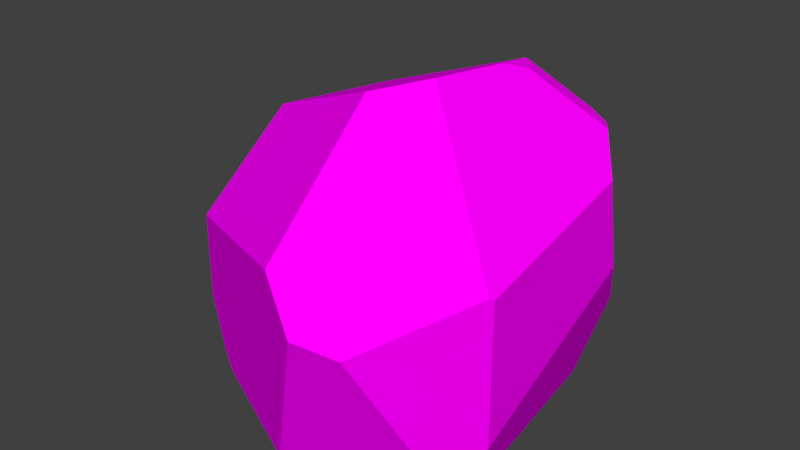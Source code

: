 # Source: Stone.blend  (saved by Blender 2.79.0; exported with 4.5.12 LTS)
import bpy
from mathutils import Matrix  # noqa: F401  (used for matrix-valued properties, if any)

bpy.ops.wm.read_factory_settings(use_empty=True)
scene = bpy.context.scene
scene.name = 'Scene'

# ---- collections
col_collection_1 = bpy.data.collections.new('Collection 1'); scene.collection.children.link(col_collection_1)

# ---- images (referenced by path relative to the original .blend; pixels are not part of the script)
import os
ASSET_DIR = os.environ.get("B2B_ASSET_DIR", "")  # directory of the original .blend (textures are referenced by path, not embedded)
HERE = os.path.dirname(os.path.abspath(__file__))  # packed textures are extracted next to this script under _unpacked/

def load_image(name, relpath, width, height, colorspace="sRGB"):
    """Load a texture the original file referenced (path relative to the .blend, or extracted next to this script)."""
    p = next((c for c in (os.path.join(HERE, relpath), os.path.join(ASSET_DIR, relpath)) if relpath and os.path.exists(c)), "")
    if p:
        img = bpy.data.images.load(p, check_existing=True)
        img.name = name
    else:  # same state as the original file: an image datablock whose file is absent (Cycles renders it pink)
        img = bpy.data.images.new(name, width, height)
        img.source = "FILE"
        img.filepath = "//" + (relpath or name)
    img.colorspace_settings.name = colorspace
    return img
img_lowpoly_tex_png_001 = load_image('LowPoly_tex.png.001', 'LowPoly_tex.png', 1024, 1024, 'sRGB')

# ---- materials (node trees are filled in below, after node groups)
mat_stone = bpy.data.materials.new('Stone')
mat_stone.alpha_threshold = 0.0
mat_stone.roughness = 0.5

# ---- material node trees
mat_stone.use_nodes = True; mat_stone.node_tree.nodes.clear()
_N = mat_stone.node_tree.nodes; _L = mat_stone.node_tree.links
n0 = _N.new('ShaderNodeTexImage'); n0.name = 'Image Texture'; n0.location = (20, 400)
n0.width = 140
n0.image = img_lowpoly_tex_png_001
n1 = _N.new('ShaderNodeBsdfDiffuse'); n1.name = 'Diffuse BSDF'; n1.location = (200, 360)
n2 = _N.new('ShaderNodeOutputMaterial'); n2.name = 'Material Output'; n2.location = (380, 300)
n3 = _N.new('ShaderNodeTexCoord'); n3.name = 'Texture Coordinate'; n3.location = (-160, 400)
_L.new(n1.outputs[0], n2.inputs[0])
_L.new(n3.outputs[2], n0.inputs[0])
_L.new(n0.outputs[0], n1.inputs[0])
n2.is_active_output = True

# ---- world
world_world = bpy.data.worlds.new('World'); scene.world = world_world
world_world.color = (0.05088, 0.05088, 0.05088)
world_world.use_sun_shadow = False
world_world.sun_shadow_jitter_overblur = 0.0
world_world.cycles.sampling_method = 'MANUAL'

# ---- meshes
me_icosphere = bpy.data.meshes.new('Icosphere')
me_icosphere.from_pydata([(0.3421, 0.2527, 1.416), (-0.8322, -0.1509, 0.09485), (-0.8249, 0.0, 0.04244), (-0.783, 0.2702, 0.07612), (-0.7425, 0.4605, 0.1486), (0.2769, 0.3425, 1.416), (0.4981, 0.5311, 1.179), (0.4783, 0.5, 1.221), (-0.6693, -0.442, 0.002315), (-0.7213, -0.4198, 0.05262), (-0.8193, -0.3866, 0.2848), (-0.7262, -0.4602, 0.7391), (0.2904, 0.1519, 1.452), (-0.5247, 0.4645, 1.112), (0.2075, 0.3479, 1.397), (0.2661, 0.3386, 1.42), (-0.5887, -0.1247, 1.16), (0.6238, -0.3992, 0.9307), (0.01494, -0.8316, 0.9085), (0.03706, -0.3217, 1.416), (0.06179, -0.2988, 1.422), (0.2174, -0.1546, 1.462), (0.5471, 0.5, 1.179), (0.5864, 0.4443, 1.179), (0.5241, 0.5365, 1.158), (0.5128, 0.5544, 1.148), (0.6772, -0.4313, 0.861), (0.3863, 0.8074, 0.7629), (0.6291, -0.4702, 0.002314), (0.5817, 0.6089, 0.3558), (0.1835, -0.9019, 0.72), (0.3567, -0.83, 0.6739), (0.5892, -0.5209, 0.01855), (-0.7786, 0.0, -0.00818), (-0.6102, 0.5, -0.00818), (-0.6641, 0.4258, -0.00818), (-0.6641, -0.4258, -0.00818), (-0.6438, -0.4537, -0.00818), (0.4918, 0.5048, -0.00818), (0.625, -0.4617, -0.00818), (-0.0837, -0.7264, -0.00818), (0.5467, -0.5249, -0.00818), (-0.6933, 0.4877, 0.04195), (-0.7011, 0.4906, 0.06591), (-0.6596, 0.5, 0.02235), (-0.7076, 0.5435, 0.2565), (-0.582, 0.7429, 0.7015), (-0.2112, 0.8946, 0.5416), (-0.6848, 0.4897, 0.03333), (-0.2505, 0.7107, -0.00818), (-0.4564, 0.6001, -0.00818), (0.6892, 0.3356, 0.9878), (0.6895, 0.3267, 1.031), (0.6885, -0.1743, 0.9104), (0.688, -0.4174, 0.8518), (0.6824, -0.4085, 0.2181), (0.686, 0.4098, 0.6243)], [], [(45, 43, 4), (42, 3, 4, 43), (45, 46, 47, 49, 50, 44, 48, 42, 43), (22, 24, 6, 7), (20, 21, 12, 15, 14), (24, 25, 6), (1, 9, 10), (36, 37, 8), (36, 8, 9, 1, 2, 33), (19, 16, 11, 18), (20, 17, 21), (5, 7, 6, 14, 15), (0, 5, 15, 12), (16, 19, 20, 14, 13), (53, 17, 20, 14, 6, 24, 51), (0, 23, 22, 7, 5), (52, 53, 51), (56, 29, 27, 25, 24, 51), (26, 17, 20, 19, 18, 30, 31), (41, 39, 28, 32), (30, 40, 41, 32, 31), (18, 11, 10, 9, 8, 37, 40, 30), (37, 36, 33, 35, 34, 50, 49, 38, 39, 41, 40), (29, 38, 49, 47, 27), (6, 25, 27, 47, 46, 13, 14), (16, 13, 46, 45, 4, 3, 2, 1, 10, 11), (34, 35, 48, 44), (34, 44, 50), (33, 2, 3, 42, 48, 35), (29, 56, 55, 28, 39, 38), (28, 55, 54, 26, 31, 32), (17, 26, 54, 53), (0, 12, 21, 17, 53, 52, 23), (56, 51, 53, 54, 55), (24, 22, 23, 52, 51)])
_uv = me_icosphere.uv_layers.new(name='UVMap')
_uv.uv.foreach_set('vector', [0.679, 0.9425, 0.6789, 0.9433, 0.6788, 0.943, 0.6789, 0.9433, 0.6783, 0.9433, 0.6788, 0.943, 0.6789, 0.9433, 0.679, 0.9425, 0.6801, 0.9407, 0.6828, 0.9416, 0.6804, 0.9443, 0.6796, 0.9439, 0.679, 0.9434, 0.6789, 0.9434, 0.6789, 0.9433, 0.6789, 0.9433, 0.7569, 0.8857, 0.7623, 0.8854, 0.7623, 0.8896, 0.7579, 0.8941, 0.6781, 0.949, 0.6946, 0.9313, 0.7236, 0.9226, 0.7425, 0.9234, 0.7464, 0.9301, 0.7482, 0.9158, 0.7445, 0.9148, 0.7482, 0.9069, 0.6772, 0.9436, 0.6766, 0.9441, 0.6763, 0.9433, 0.6766, 0.9444, 0.6765, 0.9444, 0.6766, 0.9443, 0.6766, 0.9444, 0.6766, 0.9443, 0.6766, 0.9441, 0.6772, 0.9436, 0.6776, 0.9436, 0.6777, 0.9437, 0.6601, 0.9342, 0.674, 0.9382, 0.6747, 0.9422, 0.6695, 0.9453, 0.6781, 0.949, 0.6544, 0.8664, 0.6946, 0.9313, 0.7429, 0.9221, 0.7579, 0.8941, 0.7623, 0.8896, 0.7464, 0.9301, 0.7425, 0.9234, 0.7333, 0.9163, 0.7429, 0.9221, 0.7425, 0.9234, 0.7236, 0.9226, 0.674, 0.9382, 0.6601, 0.9342, 0.6562, 0.9299, 0.7312, 0.7753, 0.6788, 0.9377, 0.6737, 0.9487, 0.6551, 0.9416, 0.6697, 0.8795, 0.7235, 0.8955, 0.7361, 0.9276, 0.7363, 0.9304, 0.7173, 0.9487, 0.7333, 0.9163, 0.7504, 0.8837, 0.7569, 0.8857, 0.7579, 0.8941, 0.7429, 0.9221, 0.7384, 0.8655, 0.6802, 0.8546, 0.74, 0.8606, 0.6912, 0.9539, 0.6869, 0.9482, 0.692, 0.9432, 0.7445, 0.9148, 0.7482, 0.9158, 0.7362, 0.9697, 0.666, 0.9658, 0.6615, 0.9693, 0.6562, 0.9299, 0.6601, 0.9342, 0.6695, 0.9453, 0.6704, 0.9471, 0.67, 0.9486, 0.6763, 0.95, 0.6768, 0.9505, 0.6767, 0.9506, 0.6762, 0.9504, 0.6704, 0.9471, 0.6755, 0.9466, 0.6763, 0.95, 0.6762, 0.9504, 0.67, 0.9486, 0.6695, 0.9453, 0.6747, 0.9422, 0.6763, 0.9433, 0.6766, 0.9441, 0.6766, 0.9443, 0.6765, 0.9444, 0.6755, 0.9466, 0.6704, 0.9471, 0.6765, 0.9444, 0.6766, 0.9444, 0.6777, 0.9437, 0.6788, 0.9436, 0.6791, 0.9436, 0.6796, 0.9439, 0.6804, 0.9443, 0.6819, 0.9479, 0.6768, 0.9505, 0.6763, 0.95, 0.6755, 0.9466, 0.6869, 0.9482, 0.6819, 0.9479, 0.6804, 0.9443, 0.6828, 0.9416, 0.692, 0.9432, 0.7482, 0.9069, 0.7445, 0.9148, 0.692, 0.9432, 0.6828, 0.9416, 0.6801, 0.9407, 0.6788, 0.9377, 0.7312, 0.7753, 0.674, 0.9382, 0.6788, 0.9377, 0.6801, 0.9407, 0.679, 0.9425, 0.6788, 0.943, 0.6783, 0.9433, 0.6776, 0.9436, 0.6772, 0.9436, 0.6763, 0.9433, 0.6747, 0.9422, 0.6791, 0.9436, 0.6788, 0.9436, 0.6789, 0.9434, 0.679, 0.9434, 0.6791, 0.9436, 0.679, 0.9434, 0.6796, 0.9439, 0.6777, 0.9437, 0.6776, 0.9436, 0.6783, 0.9433, 0.6789, 0.9433, 0.6789, 0.9434, 0.6788, 0.9436, 0.6869, 0.9482, 0.6912, 0.9539, 0.6765, 0.9529, 0.6767, 0.9506, 0.6768, 0.9505, 0.6819, 0.9479, 0.6767, 0.9506, 0.6765, 0.9529, 0.6664, 0.966, 0.666, 0.9658, 0.67, 0.9486, 0.6762, 0.9504, 0.6615, 0.9693, 0.666, 0.9658, 0.6664, 0.966, 0.6738, 0.9683, 0.7333, 0.9163, 0.7236, 0.9226, 0.6946, 0.9313, 0.6544, 0.8664, 0.6802, 0.8546, 0.7384, 0.8655, 0.7504, 0.8837, 0.6912, 0.9539, 0.7362, 0.9697, 0.6738, 0.9683, 0.6664, 0.966, 0.6765, 0.9529, 0.7623, 0.8854, 0.7569, 0.8857, 0.7504, 0.8837, 0.7384, 0.8655, 0.74, 0.8606])
me_icosphere.materials.append(mat_stone)
me_icosphere.use_remesh_preserve_volume = False
me_icosphere.use_remesh_preserve_attributes = False
me_icosphere.use_mirror_vertex_groups = False
me_icosphere.update()

# ---- objects
ob_icosphere = bpy.data.objects.new('Icosphere', me_icosphere)

# ---- transforms, parenting, visibility, modifiers, constraints
ob_icosphere.location = (0.0, 0.0, 0.0)
ob_icosphere.lineart.crease_threshold = 0.0

# ---- collection membership
col_collection_1.objects.link(ob_icosphere)

# ---- scene / render settings (as saved in the file)
scene.frame_start = 1; scene.frame_end = 250; scene.frame_set(1)
scene.render.engine = 'CYCLES'
scene.render.resolution_percentage = 50
scene.render.dither_intensity = 0.0
scene.cycles.use_denoising = False
scene.cycles.samples = 128
scene.cycles.sampling_pattern = 'TABULATED_SOBOL'
scene.cycles.use_adaptive_sampling = False
scene.cycles.use_light_tree = False
scene.cycles.blur_glossy = 0.0
scene.cycles.sample_clamp_indirect = 0.0
scene.cycles.bake_type = 'AO'
scene.view_settings.view_transform = 'Standard'
bpy.context.view_layer.update()

# ---- added for rendering (the .blend has no active camera and no usable light): camera, sun
cam_auto = bpy.data.cameras.new('AutoCamera')
cam_auto.lens = 50.0
cam_auto.sensor_width = 36.0
cam_auto.clip_end = 1000.0
ob_auto_camera = bpy.data.objects.new('AutoCamera', cam_auto)
scene.collection.objects.link(ob_auto_camera)
ob_auto_camera.location = (2.49686, -3.08546, 2.78149)
ob_auto_camera.rotation_euler = (1.09748, -7.21219e-08, 0.694738)
scene.camera = ob_auto_camera
light_auto_sun = bpy.data.lights.new('AutoSun', 'SUN')
light_auto_sun.energy = 3.0
light_auto_sun.angle = 0.0523599
ob_auto_sun = bpy.data.objects.new('AutoSun', light_auto_sun)
scene.collection.objects.link(ob_auto_sun)
ob_auto_sun.rotation_euler = (0.872665, 0.174533, 0.523599)
bpy.context.view_layer.update()
